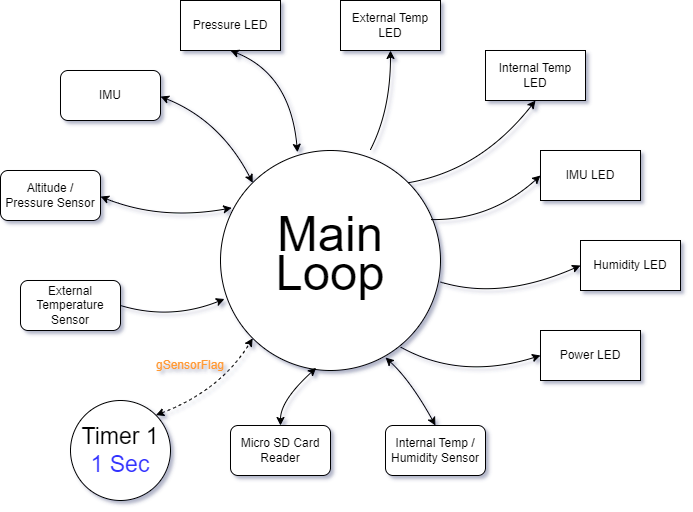

The diagram above was exported from draw.io. Its source (the exported page's mxGraphModel, read from the mxfile embedded in the PNG):
<mxGraphModel dx="1850" dy="448" grid="1" gridSize="10" guides="1" tooltips="1" connect="1" arrows="1" fold="1" page="1" pageScale="1" pageWidth="850" pageHeight="1100" math="0" shadow="0">
  <root>
    <mxCell id="0" />
    <mxCell id="1" parent="0" />
    <mxCell id="lHmLk_-XBFCvbr2bDbrt-6" value="IMU" style="rounded=1;whiteSpace=wrap;html=1;" parent="1" vertex="1">
      <mxGeometry x="-100" y="220" width="100" height="50" as="geometry" />
    </mxCell>
    <mxCell id="lHmLk_-XBFCvbr2bDbrt-8" value="Altitude / Pressure Sensor" style="rounded=1;whiteSpace=wrap;html=1;" parent="1" vertex="1">
      <mxGeometry x="-160" y="320" width="100" height="50" as="geometry" />
    </mxCell>
    <mxCell id="lHmLk_-XBFCvbr2bDbrt-9" value="External Temperature Sensor" style="rounded=1;whiteSpace=wrap;html=1;" parent="1" vertex="1">
      <mxGeometry x="-140" y="430" width="100" height="50" as="geometry" />
    </mxCell>
    <mxCell id="lHmLk_-XBFCvbr2bDbrt-10" value="Internal Temp / Humidity Sensor" style="rounded=1;whiteSpace=wrap;html=1;" parent="1" vertex="1">
      <mxGeometry x="225" y="575" width="100" height="50" as="geometry" />
    </mxCell>
    <mxCell id="lHmLk_-XBFCvbr2bDbrt-12" value="Power LED" style="rounded=0;whiteSpace=wrap;html=1;" parent="1" vertex="1">
      <mxGeometry x="380" y="480" width="100" height="50" as="geometry" />
    </mxCell>
    <mxCell id="lHmLk_-XBFCvbr2bDbrt-13" value="Internal Temp LED" style="rounded=0;whiteSpace=wrap;html=1;" parent="1" vertex="1">
      <mxGeometry x="325" y="200" width="100" height="50" as="geometry" />
    </mxCell>
    <mxCell id="lHmLk_-XBFCvbr2bDbrt-14" value="External Temp LED" style="rounded=0;whiteSpace=wrap;html=1;" parent="1" vertex="1">
      <mxGeometry x="180" y="150" width="100" height="50" as="geometry" />
    </mxCell>
    <mxCell id="lHmLk_-XBFCvbr2bDbrt-15" value="Humidity LED" style="rounded=0;whiteSpace=wrap;html=1;" parent="1" vertex="1">
      <mxGeometry x="420" y="390" width="100" height="50" as="geometry" />
    </mxCell>
    <mxCell id="lHmLk_-XBFCvbr2bDbrt-16" value="IMU LED" style="rounded=0;whiteSpace=wrap;html=1;" parent="1" vertex="1">
      <mxGeometry x="380" y="300" width="100" height="50" as="geometry" />
    </mxCell>
    <mxCell id="lHmLk_-XBFCvbr2bDbrt-17" value="Pressure LED" style="rounded=0;whiteSpace=wrap;html=1;" parent="1" vertex="1">
      <mxGeometry x="20" y="150" width="100" height="50" as="geometry" />
    </mxCell>
    <mxCell id="lyxN8ViwAVg8qJaxnVbf-2" value="Micro SD Card Reader" style="rounded=1;whiteSpace=wrap;html=1;" parent="1" vertex="1">
      <mxGeometry x="70" y="575" width="100" height="50" as="geometry" />
    </mxCell>
    <mxCell id="xJ2DWGfegK2SEzd6w8dO-14" value="&lt;div style=&quot;line-height: 210%;&quot;&gt;&lt;font style=&quot;font-size: 49px;&quot;&gt;Main Loop&lt;/font&gt;&lt;/div&gt;" style="ellipse;whiteSpace=wrap;html=1;aspect=fixed;align=center;" vertex="1" parent="1">
      <mxGeometry x="60" y="300" width="220" height="220" as="geometry" />
    </mxCell>
    <mxCell id="xJ2DWGfegK2SEzd6w8dO-15" value="&lt;font style=&quot;font-size: 23px;&quot;&gt;Timer 1&lt;/font&gt;&lt;div&gt;&lt;font style=&quot;font-size: 23px; color: rgb(51, 51, 255);&quot;&gt;1 Sec&lt;/font&gt;&lt;/div&gt;" style="ellipse;whiteSpace=wrap;html=1;aspect=fixed;" vertex="1" parent="1">
      <mxGeometry x="-90" y="550" width="100" height="100" as="geometry" />
    </mxCell>
    <mxCell id="xJ2DWGfegK2SEzd6w8dO-18" value="" style="endArrow=classic;startArrow=classic;html=1;rounded=0;entryX=0;entryY=1;entryDx=0;entryDy=0;exitX=1;exitY=0;exitDx=0;exitDy=0;dashed=1;jumpStyle=arc;flowAnimation=0;shadow=0;curved=1;" edge="1" parent="1" source="xJ2DWGfegK2SEzd6w8dO-15" target="xJ2DWGfegK2SEzd6w8dO-14">
      <mxGeometry width="50" height="50" relative="1" as="geometry">
        <mxPoint x="10" y="560" as="sourcePoint" />
        <mxPoint x="50" y="520" as="targetPoint" />
        <Array as="points">
          <mxPoint x="60" y="540" />
        </Array>
      </mxGeometry>
    </mxCell>
    <mxCell id="xJ2DWGfegK2SEzd6w8dO-20" value="" style="endArrow=classic;startArrow=none;html=1;rounded=0;curved=1;startFill=0;endFill=1;strokeColor=default;" edge="1" parent="1" target="lHmLk_-XBFCvbr2bDbrt-14">
      <mxGeometry width="50" height="50" relative="1" as="geometry">
        <mxPoint x="210" y="299" as="sourcePoint" />
        <mxPoint x="250" y="230" as="targetPoint" />
        <Array as="points">
          <mxPoint x="230" y="260" />
        </Array>
      </mxGeometry>
    </mxCell>
    <mxCell id="xJ2DWGfegK2SEzd6w8dO-21" value="" style="endArrow=classic;startArrow=none;html=1;rounded=0;curved=1;startFill=0;endFill=1;strokeColor=default;entryX=0.5;entryY=1;entryDx=0;entryDy=0;exitX=1;exitY=0;exitDx=0;exitDy=0;" edge="1" parent="1" source="xJ2DWGfegK2SEzd6w8dO-14" target="lHmLk_-XBFCvbr2bDbrt-13">
      <mxGeometry width="50" height="50" relative="1" as="geometry">
        <mxPoint x="230" y="309" as="sourcePoint" />
        <mxPoint x="240" y="210" as="targetPoint" />
        <Array as="points">
          <mxPoint x="320" y="320" />
        </Array>
      </mxGeometry>
    </mxCell>
    <mxCell id="xJ2DWGfegK2SEzd6w8dO-22" value="" style="endArrow=classic;startArrow=none;html=1;rounded=0;curved=1;startFill=0;endFill=1;strokeColor=default;entryX=0;entryY=0.5;entryDx=0;entryDy=0;exitX=0.955;exitY=0.314;exitDx=0;exitDy=0;exitPerimeter=0;" edge="1" parent="1" source="xJ2DWGfegK2SEzd6w8dO-14" target="lHmLk_-XBFCvbr2bDbrt-16">
      <mxGeometry width="50" height="50" relative="1" as="geometry">
        <mxPoint x="280" y="360" as="sourcePoint" />
        <mxPoint x="385" y="260" as="targetPoint" />
        <Array as="points">
          <mxPoint x="330" y="370" />
        </Array>
      </mxGeometry>
    </mxCell>
    <mxCell id="xJ2DWGfegK2SEzd6w8dO-23" value="" style="endArrow=classic;startArrow=none;html=1;rounded=0;curved=1;startFill=0;endFill=1;strokeColor=default;entryX=0;entryY=0.5;entryDx=0;entryDy=0;exitX=0.955;exitY=0.314;exitDx=0;exitDy=0;exitPerimeter=0;" edge="1" parent="1" target="lHmLk_-XBFCvbr2bDbrt-15">
      <mxGeometry width="50" height="50" relative="1" as="geometry">
        <mxPoint x="280" y="431.5" as="sourcePoint" />
        <mxPoint x="390" y="387.5" as="targetPoint" />
        <Array as="points">
          <mxPoint x="340" y="450" />
        </Array>
      </mxGeometry>
    </mxCell>
    <mxCell id="xJ2DWGfegK2SEzd6w8dO-24" value="" style="endArrow=classic;startArrow=none;html=1;rounded=0;curved=1;startFill=0;endFill=1;strokeColor=default;entryX=0;entryY=0.5;entryDx=0;entryDy=0;exitX=0.955;exitY=0.314;exitDx=0;exitDy=0;exitPerimeter=0;" edge="1" parent="1" target="lHmLk_-XBFCvbr2bDbrt-12">
      <mxGeometry width="50" height="50" relative="1" as="geometry">
        <mxPoint x="240" y="496.5" as="sourcePoint" />
        <mxPoint x="380" y="480" as="targetPoint" />
        <Array as="points">
          <mxPoint x="300" y="530" />
        </Array>
      </mxGeometry>
    </mxCell>
    <mxCell id="xJ2DWGfegK2SEzd6w8dO-25" value="" style="endArrow=classic;startArrow=classic;html=1;rounded=0;entryX=0.75;entryY=0.941;entryDx=0;entryDy=0;entryPerimeter=0;exitX=0.5;exitY=0;exitDx=0;exitDy=0;curved=1;" edge="1" parent="1" source="lHmLk_-XBFCvbr2bDbrt-10" target="xJ2DWGfegK2SEzd6w8dO-14">
      <mxGeometry width="50" height="50" relative="1" as="geometry">
        <mxPoint x="205" y="570" as="sourcePoint" />
        <mxPoint x="255" y="520" as="targetPoint" />
        <Array as="points">
          <mxPoint x="250" y="530" />
        </Array>
      </mxGeometry>
    </mxCell>
    <mxCell id="xJ2DWGfegK2SEzd6w8dO-29" value="" style="endArrow=classic;startArrow=classic;html=1;rounded=0;curved=1;startFill=1;endFill=1;strokeColor=default;entryX=0.435;entryY=0.988;entryDx=0;entryDy=0;entryPerimeter=0;exitX=0.5;exitY=0;exitDx=0;exitDy=0;" edge="1" parent="1" source="lyxN8ViwAVg8qJaxnVbf-2" target="xJ2DWGfegK2SEzd6w8dO-14">
      <mxGeometry width="50" height="50" relative="1" as="geometry">
        <mxPoint x="150" y="570" as="sourcePoint" />
        <mxPoint x="230" y="550" as="targetPoint" />
        <Array as="points">
          <mxPoint x="120" y="550" />
        </Array>
      </mxGeometry>
    </mxCell>
    <mxCell id="xJ2DWGfegK2SEzd6w8dO-30" value="" style="endArrow=classic;startArrow=none;html=1;rounded=0;curved=1;startFill=0;endFill=1;strokeColor=default;entryX=0.018;entryY=0.675;entryDx=0;entryDy=0;entryPerimeter=0;exitX=1;exitY=0.5;exitDx=0;exitDy=0;" edge="1" parent="1" source="lHmLk_-XBFCvbr2bDbrt-9" target="xJ2DWGfegK2SEzd6w8dO-14">
      <mxGeometry width="50" height="50" relative="1" as="geometry">
        <mxPoint x="-10" y="480" as="sourcePoint" />
        <mxPoint x="26" y="422" as="targetPoint" />
        <Array as="points">
          <mxPoint x="10" y="470" />
        </Array>
      </mxGeometry>
    </mxCell>
    <mxCell id="xJ2DWGfegK2SEzd6w8dO-31" value="" style="endArrow=classic;startArrow=classic;html=1;rounded=0;curved=1;startFill=1;endFill=1;strokeColor=default;entryX=0.051;entryY=0.261;entryDx=0;entryDy=0;entryPerimeter=0;exitX=1;exitY=0.5;exitDx=0;exitDy=0;" edge="1" parent="1" target="xJ2DWGfegK2SEzd6w8dO-14">
      <mxGeometry width="50" height="50" relative="1" as="geometry">
        <mxPoint x="-60" y="346" as="sourcePoint" />
        <mxPoint x="44" y="340" as="targetPoint" />
        <Array as="points">
          <mxPoint y="370" />
        </Array>
      </mxGeometry>
    </mxCell>
    <mxCell id="xJ2DWGfegK2SEzd6w8dO-32" value="" style="endArrow=classic;startArrow=classic;html=1;rounded=0;curved=1;startFill=1;endFill=1;strokeColor=default;entryX=0;entryY=0;entryDx=0;entryDy=0;exitX=1;exitY=0.5;exitDx=0;exitDy=0;" edge="1" parent="1" target="xJ2DWGfegK2SEzd6w8dO-14">
      <mxGeometry width="50" height="50" relative="1" as="geometry">
        <mxPoint y="246" as="sourcePoint" />
        <mxPoint x="131" y="257" as="targetPoint" />
        <Array as="points">
          <mxPoint x="60" y="270" />
        </Array>
      </mxGeometry>
    </mxCell>
    <mxCell id="xJ2DWGfegK2SEzd6w8dO-33" value="" style="endArrow=classic;startArrow=classic;html=1;rounded=0;curved=1;startFill=1;endFill=1;strokeColor=default;entryX=0.35;entryY=0.008;entryDx=0;entryDy=0;exitX=1;exitY=0.5;exitDx=0;exitDy=0;entryPerimeter=0;" edge="1" parent="1" target="xJ2DWGfegK2SEzd6w8dO-14">
      <mxGeometry width="50" height="50" relative="1" as="geometry">
        <mxPoint x="70" y="200" as="sourcePoint" />
        <mxPoint x="162" y="286" as="targetPoint" />
        <Array as="points">
          <mxPoint x="130" y="224" />
        </Array>
      </mxGeometry>
    </mxCell>
    <mxCell id="xJ2DWGfegK2SEzd6w8dO-34" value="&lt;font style=&quot;color: rgb(255, 153, 51);&quot;&gt;gSensorFlag&lt;/font&gt;" style="text;html=1;align=center;verticalAlign=middle;whiteSpace=wrap;rounded=0;" vertex="1" parent="1">
      <mxGeometry y="500" width="60" height="30" as="geometry" />
    </mxCell>
  </root>
</mxGraphModel>